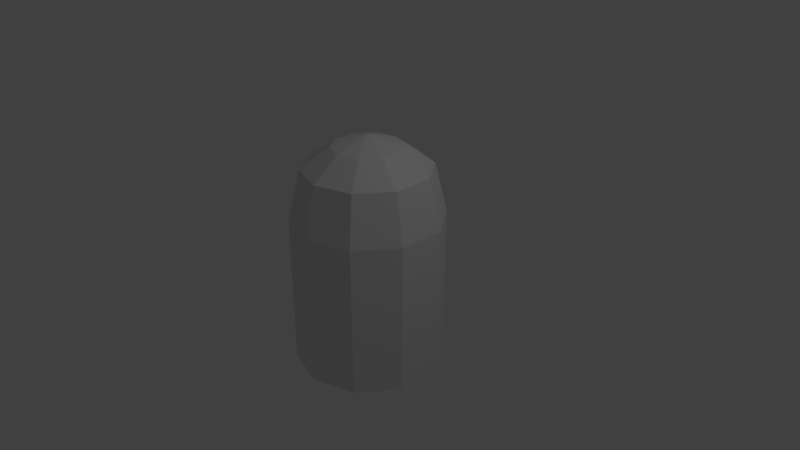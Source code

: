 # Source: Bulb.blend  (saved by Blender 2.79.0; exported with 4.5.12 LTS)
import bpy
from mathutils import Matrix  # noqa: F401  (used for matrix-valued properties, if any)

bpy.ops.wm.read_factory_settings(use_empty=True)
scene = bpy.context.scene
scene.name = 'Scene'

# ---- collections
col_collection_1 = bpy.data.collections.new('Collection 1'); scene.collection.children.link(col_collection_1)

# ---- world
world_world = bpy.data.worlds.new('World'); scene.world = world_world
world_world.color = (0.05088, 0.05088, 0.05088)
world_world.use_sun_shadow = False
world_world.sun_shadow_jitter_overblur = 0.0
world_world.cycles.sampling_method = 'MANUAL'

# ---- cameras
cam_camera = bpy.data.cameras.new('Camera')
cam_camera.clip_end = 100.0
cam_camera.lens = 35.0
cam_camera.sensor_width = 32.0
cam_camera.sensor_height = 18.0
cam_camera.ortho_scale = 7.314
cam_camera.dof.focus_distance = 0.0
cam_camera.dof.aperture_fstop = 128.0

# ---- lights
light_lamp = bpy.data.lights.new('Lamp', 'POINT')
light_lamp.transmission_factor = 0.0
light_lamp.cutoff_distance = 30.0
light_lamp.energy = 100.0
light_lamp.shadow_buffer_clip_start = 1.001
light_lamp.shadow_soft_size = 0.1
light_lamp.shadow_maximum_resolution = 0.006
light_lamp.use_absolute_resolution = True

# ---- meshes
me_cylinder_001 = bpy.data.meshes.new('Cylinder.001')
me_cylinder_001.from_pydata([(0.0, 1.0, -1.75), (0.5878, 0.809, -1.75), (0.9511, 0.309, -1.75), (0.9511, -0.309, -1.75), (0.5878, -0.809, -1.75), (-8.742e-08, -1.0, -1.75), (-0.5878, -0.809, -1.75), (-0.9511, -0.309, -1.75), (-0.9511, 0.309, -1.75), (-0.5878, 0.809, -1.75), (2.624e-09, 1.312e-08, 1.959), (-1.043e-07, 0.4594, 1.79), (0.0, 1.0, 0.6701), (-3.166e-08, 0.8417, 1.462), (0.27, 0.3716, 1.79), (0.5878, 0.809, 0.6701), (0.4947, 0.6809, 1.462), (0.4369, 0.142, 1.79), (0.9511, 0.309, 0.6701), (0.8005, 0.2601, 1.462), (0.4369, -0.142, 1.79), (0.9511, -0.309, 0.6701), (0.8005, -0.2601, 1.462), (0.27, -0.3716, 1.79), (0.5878, -0.809, 0.6701), (0.4947, -0.6809, 1.462), (-4.47e-08, -0.4594, 1.79), (-8.742e-08, -1.0, 0.6701), (-7.264e-08, -0.8417, 1.462), (-0.27, -0.3716, 1.79), (-0.5878, -0.809, 0.6701), (-0.4947, -0.6809, 1.462), (-0.4369, -0.142, 1.79), (-0.9511, -0.309, 0.6701), (-0.8005, -0.2601, 1.462), (-0.4369, 0.142, 1.79), (-0.9511, 0.309, 0.6701), (-0.8005, 0.2601, 1.462), (-0.27, 0.3716, 1.79), (-0.5878, 0.809, 0.6701), (-0.4947, 0.6809, 1.462)], [], [(9, 39, 12, 0), (2, 18, 21, 3), (3, 21, 24, 4), (4, 24, 27, 5), (5, 27, 30, 6), (6, 30, 33, 7), (7, 33, 36, 8), (8, 36, 39, 9), (0, 12, 15, 1), (14, 11, 10), (1, 15, 18, 2), (15, 12, 13, 16), (16, 13, 11, 14), (18, 15, 16, 19), (19, 16, 14, 17), (21, 18, 19, 22), (22, 19, 17, 20), (24, 21, 22, 25), (25, 22, 20, 23), (27, 24, 25, 28), (28, 25, 23, 26), (30, 27, 28, 31), (31, 28, 26, 29), (33, 30, 31, 34), (34, 31, 29, 32), (36, 33, 34, 37), (37, 34, 32, 35), (39, 36, 37, 40), (40, 37, 35, 38), (12, 39, 40, 13), (13, 40, 38, 11), (11, 38, 10), (38, 35, 10), (35, 32, 10), (32, 29, 10), (29, 26, 10), (26, 23, 10), (23, 20, 10), (20, 17, 10), (17, 14, 10)])
_uv = me_cylinder_001.uv_layers.new(name='UVMap')
_uv.uv.foreach_set('vector', [0.6, 8.27e-05, 0.6, 0.3917, 0.5, 0.3917, 0.5, 8.273e-05, 0.3, 8.273e-05, 0.3, 0.3917, 0.2, 0.3917, 0.2, 8.27e-05, 0.2, 8.27e-05, 0.2, 0.3917, 0.1001, 0.3917, 0.1001, 8.266e-05, 0.1001, 8.266e-05, 0.1001, 0.3917, 8.227e-05, 0.3917, 8.273e-05, 8.258e-05, 0.9999, 8.227e-05, 0.9999, 0.3917, 0.8999, 0.3917, 0.8999, 8.243e-05, 0.8999, 8.243e-05, 0.8999, 0.3917, 0.8, 0.3917, 0.8, 8.25e-05, 0.8, 8.25e-05, 0.8, 0.3917, 0.7, 0.3917, 0.7, 8.262e-05, 0.7, 8.262e-05, 0.7, 0.3917, 0.6, 0.3917, 0.6, 8.27e-05, 0.5, 8.273e-05, 0.5, 0.3917, 0.4, 0.3917, 0.4, 8.273e-05, 0.427, 0.6012, 0.473, 0.6012, 0.45, 0.6771, 0.4, 8.273e-05, 0.4, 0.3917, 0.3, 0.3917, 0.3, 8.273e-05, 0.4, 0.3917, 0.5, 0.3917, 0.4921, 0.522, 0.4079, 0.522, 0.4079, 0.522, 0.4921, 0.522, 0.473, 0.6012, 0.427, 0.6012, 0.3, 0.3917, 0.4, 0.3917, 0.3921, 0.522, 0.3079, 0.522, 0.3079, 0.522, 0.3921, 0.522, 0.373, 0.6012, 0.3271, 0.6012, 0.2, 0.3917, 0.3, 0.3917, 0.2921, 0.522, 0.208, 0.522, 0.208, 0.522, 0.2921, 0.522, 0.273, 0.6012, 0.2271, 0.6012, 0.1001, 0.3917, 0.2, 0.3917, 0.1921, 0.522, 0.108, 0.522, 0.108, 0.522, 0.1921, 0.522, 0.173, 0.6012, 0.1271, 0.6012, 8.227e-05, 0.3917, 0.1001, 0.3917, 0.09215, 0.522, 0.007998, 0.522, 0.007998, 0.522, 0.09215, 0.522, 0.07304, 0.6012, 0.02711, 0.6012, 0.8999, 0.3917, 0.9999, 0.3917, 0.992, 0.522, 0.9079, 0.522, 0.9079, 0.522, 0.992, 0.522, 0.9729, 0.6012, 0.927, 0.6012, 0.8, 0.3917, 0.8999, 0.3917, 0.892, 0.522, 0.8079, 0.522, 0.8079, 0.522, 0.892, 0.522, 0.8729, 0.6012, 0.827, 0.6012, 0.7, 0.3917, 0.8, 0.3917, 0.792, 0.522, 0.7079, 0.522, 0.7079, 0.522, 0.792, 0.522, 0.7729, 0.6012, 0.727, 0.6012, 0.6, 0.3917, 0.7, 0.3917, 0.6921, 0.522, 0.6079, 0.522, 0.6079, 0.522, 0.6921, 0.522, 0.6729, 0.6012, 0.627, 0.6012, 0.5, 0.3917, 0.6, 0.3917, 0.5921, 0.522, 0.5079, 0.522, 0.5079, 0.522, 0.5921, 0.522, 0.573, 0.6012, 0.527, 0.6012, 0.527, 0.6012, 0.573, 0.6012, 0.55, 0.6771, 0.627, 0.6012, 0.6729, 0.6012, 0.65, 0.6771, 0.727, 0.6012, 0.7729, 0.6012, 0.75, 0.6771, 0.827, 0.6012, 0.8729, 0.6012, 0.8499, 0.6771, 0.927, 0.6012, 0.9729, 0.6012, 0.9499, 0.6771, 0.02711, 0.6012, 0.07304, 0.6012, 0.05007, 0.6771, 0.1271, 0.6012, 0.173, 0.6012, 0.1501, 0.6771, 0.2271, 0.6012, 0.273, 0.6012, 0.25, 0.6771, 0.3271, 0.6012, 0.373, 0.6012, 0.35, 0.6771])
me_cylinder_001.use_remesh_preserve_volume = False
me_cylinder_001.use_remesh_preserve_attributes = False
me_cylinder_001.use_mirror_vertex_groups = False
me_cylinder_001.update()

# ---- objects
ob_cylinder = bpy.data.objects.new('Cylinder', me_cylinder_001)
ob_lamp = bpy.data.objects.new('Lamp', light_lamp)
ob_camera = bpy.data.objects.new('Camera', cam_camera)

# ---- transforms, parenting, visibility, modifiers, constraints
ob_cylinder.location = (0.0, 0.0, 0.0)
ob_cylinder.scale = (1.0, 1.0, 0.8324)
ob_cylinder.lineart.crease_threshold = 0.0
ob_lamp.location = (4.076, 1.005, 5.904)
ob_lamp.rotation_euler = (0.6503, 0.05522, 1.866)
ob_lamp.lock_rotations_4d = False
ob_lamp.empty_display_type = 'ARROWS'
ob_lamp.color = (0.0, 0.0, 0.0, 0.0)
ob_lamp.lineart.crease_threshold = 0.0
ob_camera.location = (7.481, -6.508, 5.344)
ob_camera.rotation_euler = (1.109, 0.0, 0.8149)
ob_camera.lock_rotations_4d = False
ob_camera.empty_display_type = 'ARROWS'
ob_camera.color = (0.0, 0.0, 0.0, 0.0)
ob_camera.display_type = 'WIRE'
ob_camera.lineart.crease_threshold = 0.0

# ---- collection membership
col_collection_1.objects.link(ob_cylinder)
col_collection_1.objects.link(ob_lamp)
col_collection_1.objects.link(ob_camera)

# ---- scene / render settings (as saved in the file)
scene.camera = ob_camera
scene.frame_start = 1; scene.frame_end = 250; scene.frame_set(1)
scene.render.engine = 'BLENDER_EEVEE_NEXT'
scene.render.resolution_percentage = 50
scene.render.dither_intensity = 0.0
scene.cycles.use_denoising = False
scene.cycles.samples = 128
scene.cycles.sampling_pattern = 'TABULATED_SOBOL'
scene.cycles.use_adaptive_sampling = False
scene.cycles.use_light_tree = False
scene.cycles.blur_glossy = 0.0
scene.cycles.sample_clamp_indirect = 0.0
scene.view_settings.view_transform = 'Standard'
bpy.context.view_layer.update()
